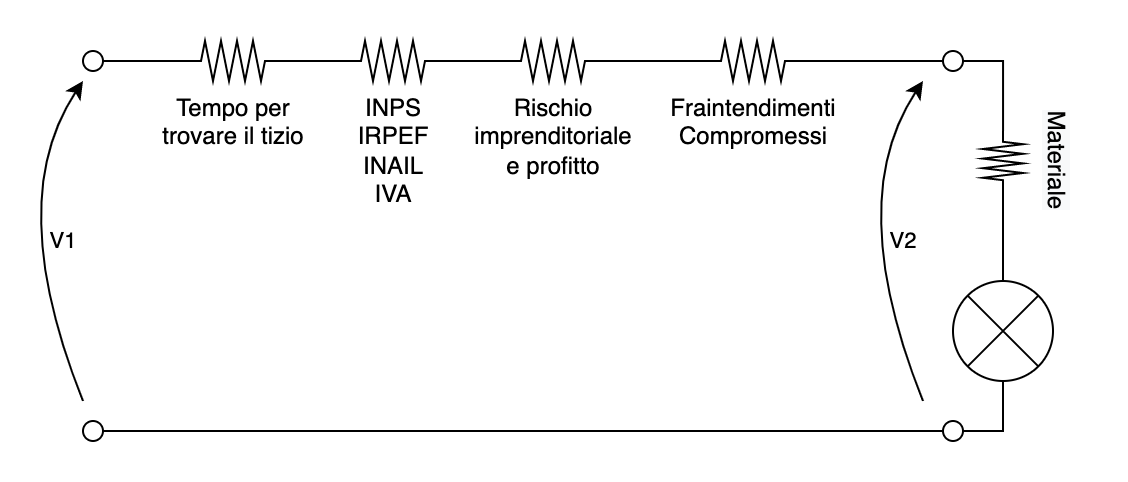

The diagram above was exported from draw.io. Its source (the exported page's mxGraphModel, read from the mxfile embedded in the PNG):
<mxGraphModel dx="1181" dy="611" grid="1" gridSize="10" guides="1" tooltips="1" connect="1" arrows="1" fold="1" page="1" pageScale="1" pageWidth="827" pageHeight="1169" math="0" shadow="0">
  <root>
    <mxCell id="0" />
    <mxCell id="1" parent="0" />
    <mxCell id="2" style="edgeStyle=orthogonalEdgeStyle;rounded=0;orthogonalLoop=1;jettySize=auto;html=1;exitX=1;exitY=0.5;exitDx=0;exitDy=0;exitPerimeter=0;entryX=0;entryY=0.5;entryDx=0;entryDy=0;entryPerimeter=0;endArrow=none;endFill=0;startArrow=none;" edge="1" target="6" parent="1">
      <mxGeometry relative="1" as="geometry">
        <mxPoint x="830" y="1080" as="sourcePoint" />
      </mxGeometry>
    </mxCell>
    <mxCell id="3" style="edgeStyle=orthogonalEdgeStyle;rounded=0;orthogonalLoop=1;jettySize=auto;html=1;exitX=0;exitY=0.5;exitDx=0;exitDy=0;exitPerimeter=0;entryX=1;entryY=0.5;entryDx=0;entryDy=0;endArrow=none;endFill=0;" edge="1" source="4" target="7" parent="1">
      <mxGeometry relative="1" as="geometry" />
    </mxCell>
    <mxCell id="4" value="Tempo per&lt;br&gt;trovare il tizio" style="pointerEvents=1;verticalLabelPosition=bottom;shadow=0;dashed=0;align=center;html=1;verticalAlign=top;shape=mxgraph.electrical.resistors.resistor_2;" vertex="1" parent="1">
      <mxGeometry x="420" y="1000" width="50" height="20" as="geometry" />
    </mxCell>
    <mxCell id="5" style="edgeStyle=orthogonalEdgeStyle;rounded=0;orthogonalLoop=1;jettySize=auto;html=1;exitX=1;exitY=0.5;exitDx=0;exitDy=0;exitPerimeter=0;entryX=1;entryY=0.5;entryDx=0;entryDy=0;endArrow=none;endFill=0;" edge="1" source="6" target="8" parent="1">
      <mxGeometry relative="1" as="geometry" />
    </mxCell>
    <mxCell id="6" value="" style="pointerEvents=1;verticalLabelPosition=bottom;shadow=0;dashed=0;align=center;html=1;verticalAlign=top;shape=mxgraph.electrical.miscellaneous.light_bulb;rotation=90;" vertex="1" parent="1">
      <mxGeometry x="800" y="1120" width="60" height="50" as="geometry" />
    </mxCell>
    <mxCell id="7" value="" style="ellipse;whiteSpace=wrap;html=1;aspect=fixed;" vertex="1" parent="1">
      <mxGeometry x="370" y="1005" width="10" height="10" as="geometry" />
    </mxCell>
    <mxCell id="8" value="" style="ellipse;whiteSpace=wrap;html=1;aspect=fixed;" vertex="1" parent="1">
      <mxGeometry x="370" y="1190" width="10" height="10" as="geometry" />
    </mxCell>
    <mxCell id="9" value="" style="curved=1;endArrow=classic;html=1;rounded=0;" edge="1" parent="1">
      <mxGeometry width="50" height="50" relative="1" as="geometry">
        <mxPoint x="370" y="1180" as="sourcePoint" />
        <mxPoint x="370" y="1020" as="targetPoint" />
        <Array as="points">
          <mxPoint x="330" y="1080" />
        </Array>
      </mxGeometry>
    </mxCell>
    <mxCell id="10" value="V1" style="edgeLabel;html=1;align=center;verticalAlign=middle;resizable=0;points=[];" vertex="1" connectable="0" parent="9">
      <mxGeometry x="-0.0815" y="-9" relative="1" as="geometry">
        <mxPoint x="12" as="offset" />
      </mxGeometry>
    </mxCell>
    <mxCell id="11" value="" style="curved=1;endArrow=classic;html=1;rounded=0;" edge="1" parent="1">
      <mxGeometry width="50" height="50" relative="1" as="geometry">
        <mxPoint x="790" y="1180" as="sourcePoint" />
        <mxPoint x="790" y="1020" as="targetPoint" />
        <Array as="points">
          <mxPoint x="750" y="1080" />
        </Array>
      </mxGeometry>
    </mxCell>
    <mxCell id="12" value="V2" style="edgeLabel;html=1;align=center;verticalAlign=middle;resizable=0;points=[];" vertex="1" connectable="0" parent="11">
      <mxGeometry x="-0.0815" y="-9" relative="1" as="geometry">
        <mxPoint x="12" as="offset" />
      </mxGeometry>
    </mxCell>
    <mxCell id="13" style="edgeStyle=orthogonalEdgeStyle;rounded=0;orthogonalLoop=1;jettySize=auto;html=1;exitX=1;exitY=0.5;exitDx=0;exitDy=0;endArrow=none;endFill=0;startArrow=none;" edge="1" source="23" target="6" parent="1">
      <mxGeometry relative="1" as="geometry" />
    </mxCell>
    <mxCell id="14" value="" style="ellipse;whiteSpace=wrap;html=1;aspect=fixed;" vertex="1" parent="1">
      <mxGeometry x="800" y="1005" width="10" height="10" as="geometry" />
    </mxCell>
    <mxCell id="15" value="" style="ellipse;whiteSpace=wrap;html=1;aspect=fixed;" vertex="1" parent="1">
      <mxGeometry x="800" y="1190" width="10" height="10" as="geometry" />
    </mxCell>
    <mxCell id="16" value="INPS&lt;br&gt;IRPEF&lt;br&gt;INAIL&lt;br&gt;IVA&lt;br&gt;" style="pointerEvents=1;verticalLabelPosition=bottom;shadow=0;dashed=0;align=center;html=1;verticalAlign=top;shape=mxgraph.electrical.resistors.resistor_2;" vertex="1" parent="1">
      <mxGeometry x="500" y="1000" width="50" height="20" as="geometry" />
    </mxCell>
    <mxCell id="17" value="" style="edgeStyle=orthogonalEdgeStyle;rounded=0;orthogonalLoop=1;jettySize=auto;html=1;exitX=1;exitY=0.5;exitDx=0;exitDy=0;exitPerimeter=0;entryX=0;entryY=0.5;entryDx=0;entryDy=0;entryPerimeter=0;endArrow=none;endFill=0;" edge="1" source="4" target="16" parent="1">
      <mxGeometry relative="1" as="geometry">
        <mxPoint x="470" y="1010" as="sourcePoint" />
        <mxPoint x="880" y="1085" as="targetPoint" />
      </mxGeometry>
    </mxCell>
    <mxCell id="18" style="edgeStyle=orthogonalEdgeStyle;rounded=0;orthogonalLoop=1;jettySize=auto;html=1;exitX=1;exitY=0.5;exitDx=0;exitDy=0;exitPerimeter=0;entryX=0;entryY=0.5;entryDx=0;entryDy=0;entryPerimeter=0;endArrow=none;endFill=0;" edge="1" source="19" target="22" parent="1">
      <mxGeometry relative="1" as="geometry" />
    </mxCell>
    <mxCell id="19" value="Rischio&lt;br&gt;imprenditoriale&lt;br&gt;e profitto" style="pointerEvents=1;verticalLabelPosition=bottom;shadow=0;dashed=0;align=center;html=1;verticalAlign=top;shape=mxgraph.electrical.resistors.resistor_2;" vertex="1" parent="1">
      <mxGeometry x="580" y="1000" width="50" height="20" as="geometry" />
    </mxCell>
    <mxCell id="20" value="" style="edgeStyle=orthogonalEdgeStyle;rounded=0;orthogonalLoop=1;jettySize=auto;html=1;exitX=1;exitY=0.5;exitDx=0;exitDy=0;exitPerimeter=0;entryX=0;entryY=0.5;entryDx=0;entryDy=0;entryPerimeter=0;endArrow=none;endFill=0;startArrow=none;" edge="1" source="16" target="19" parent="1">
      <mxGeometry relative="1" as="geometry">
        <mxPoint x="550" y="1010" as="sourcePoint" />
        <mxPoint x="880" y="1030" as="targetPoint" />
      </mxGeometry>
    </mxCell>
    <mxCell id="21" value="" style="edgeStyle=orthogonalEdgeStyle;rounded=0;orthogonalLoop=1;jettySize=auto;html=1;endArrow=none;endFill=0;" edge="1" source="22" target="14" parent="1">
      <mxGeometry relative="1" as="geometry" />
    </mxCell>
    <mxCell id="22" value="&lt;span&gt;Fraintendimenti&lt;/span&gt;&lt;br&gt;&lt;span&gt;Compromessi&lt;/span&gt;" style="pointerEvents=1;verticalLabelPosition=bottom;shadow=0;dashed=0;align=center;html=1;verticalAlign=top;shape=mxgraph.electrical.resistors.resistor_2;" vertex="1" parent="1">
      <mxGeometry x="680" y="1000" width="50" height="20" as="geometry" />
    </mxCell>
    <mxCell id="23" value="" style="pointerEvents=1;verticalLabelPosition=bottom;shadow=0;dashed=0;align=center;html=1;verticalAlign=top;shape=mxgraph.electrical.resistors.resistor_2;direction=south;" vertex="1" parent="1">
      <mxGeometry x="820" y="1045" width="20" height="30" as="geometry" />
    </mxCell>
    <mxCell id="24" value="" style="edgeStyle=orthogonalEdgeStyle;rounded=0;orthogonalLoop=1;jettySize=auto;html=1;exitX=1;exitY=0.5;exitDx=0;exitDy=0;endArrow=none;endFill=0;" edge="1" source="14" target="23" parent="1">
      <mxGeometry relative="1" as="geometry">
        <mxPoint x="810" y="1010" as="sourcePoint" />
        <mxPoint x="830.0063505503811" y="1115" as="targetPoint" />
      </mxGeometry>
    </mxCell>
    <mxCell id="25" value="&lt;meta charset=&quot;utf-8&quot;&gt;&lt;span style=&quot;color: rgb(0, 0, 0); font-family: helvetica; font-size: 12px; font-style: normal; font-weight: 400; letter-spacing: normal; text-align: center; text-indent: 0px; text-transform: none; word-spacing: 0px; background-color: rgb(248, 249, 250); display: inline; float: none;&quot;&gt;Materiale&lt;/span&gt;" style="text;html=1;strokeColor=none;fillColor=none;align=center;verticalAlign=middle;whiteSpace=wrap;rounded=0;rotation=90;" vertex="1" parent="1">
      <mxGeometry x="827" y="1045" width="60" height="30" as="geometry" />
    </mxCell>
  </root>
</mxGraphModel>